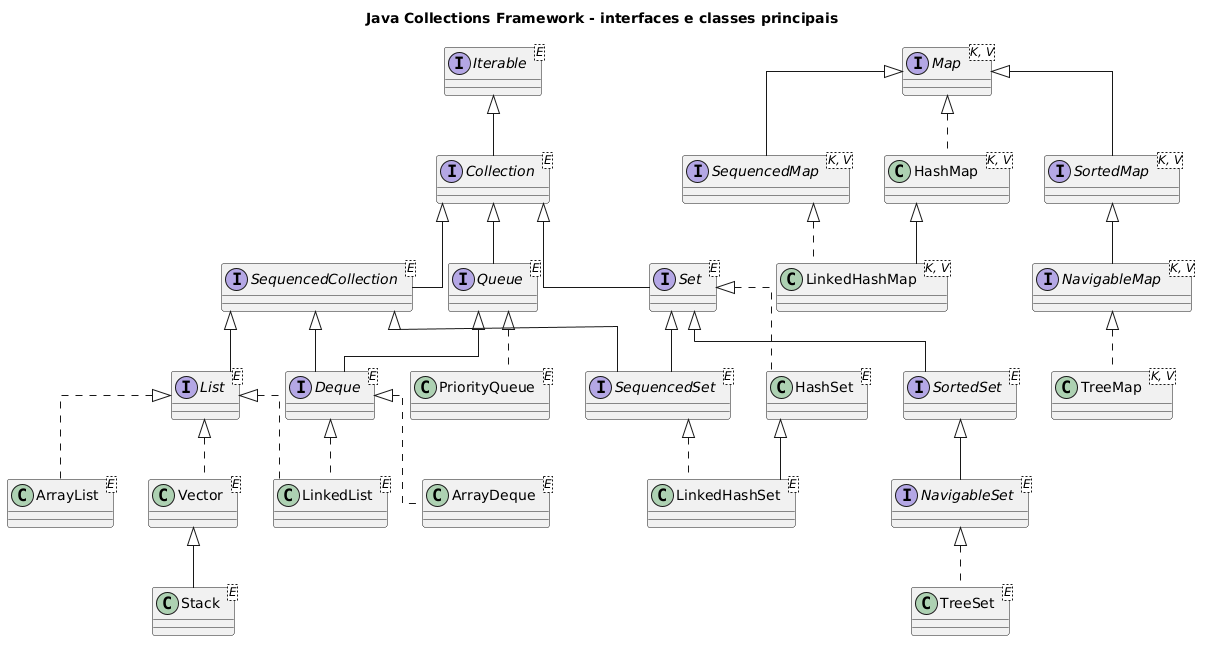

The diagram above was rendered by PlantUML. Its source (embedded in the PNG):
@startuml
title Java Collections Framework - interfaces e classes principais

skinparam classAttributeIconSize 0
skinparam linetype ortho

interface Iterable<E>
interface Collection<E>
interface SequencedCollection<E>

interface List<E>
interface Set<E>
interface SequencedSet<E>
interface SortedSet<E>
interface NavigableSet<E>

interface Queue<E>
interface Deque<E>

interface Map<K, V>
interface SequencedMap<K, V>
interface SortedMap<K, V>
interface NavigableMap<K, V>

class ArrayList<E>
class LinkedList<E>
class Vector<E>
class Stack<E>

class HashSet<E>
class LinkedHashSet<E>
class TreeSet<E>

class PriorityQueue<E>
class ArrayDeque<E>

class HashMap<K, V>
class LinkedHashMap<K, V>
class TreeMap<K, V>

Iterable <|-- Collection

Collection <|-- SequencedCollection
SequencedCollection <|-- List
SequencedCollection <|-- SequencedSet
SequencedCollection <|-- Deque

Collection <|-- Set
Set <|-- SequencedSet
Set <|-- SortedSet
SortedSet <|-- NavigableSet

Collection <|-- Queue
Queue <|-- Deque

Map <|-- SequencedMap
Map <|-- SortedMap
SortedMap <|-- NavigableMap

List <|.. ArrayList
List <|.. LinkedList
Deque <|.. LinkedList
List <|.. Vector
Vector <|-- Stack

Set <|.. HashSet
SequencedSet <|.. LinkedHashSet
HashSet <|-- LinkedHashSet
NavigableSet <|.. TreeSet

Queue <|.. PriorityQueue
Deque <|.. ArrayDeque

Map <|.. HashMap
SequencedMap <|.. LinkedHashMap
HashMap <|-- LinkedHashMap
NavigableMap <|.. TreeMap

@enduml